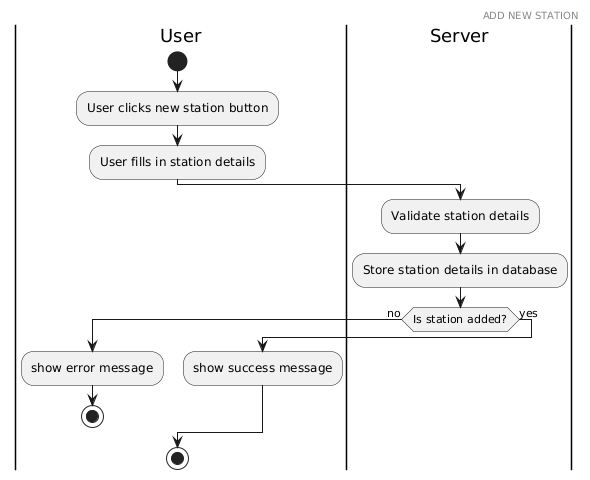

The diagram above was rendered by PlantUML. Its source (embedded in the PNG):
@startuml
header ADD NEW STATION

|User|
start
:User clicks new station button;
:User fills in station details;
|Server|
:Validate station details;
:Store station details in database;
if (Is station added?) then (no)
  |User|
  :show error message;
  stop
else (yes)
  |User|
  :show success message;
endif
stop
@enduml